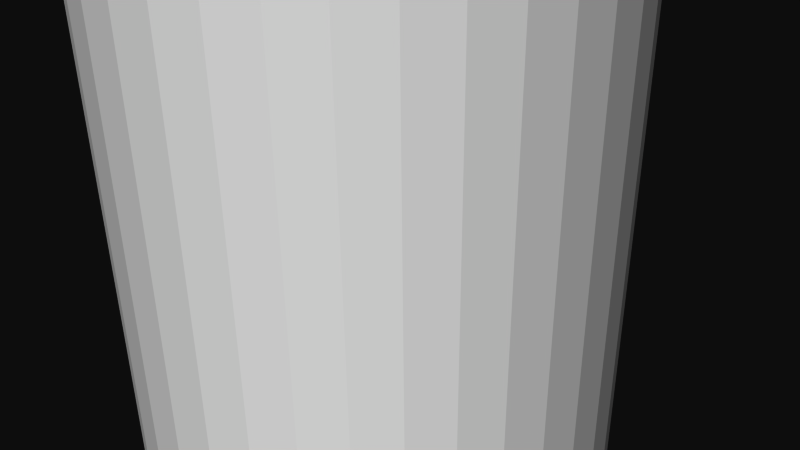 # Source: 12297.blend  (saved by Blender 2.72.0; exported with 4.5.12 LTS)
import bpy
from mathutils import Matrix  # noqa: F401  (used for matrix-valued properties, if any)

bpy.ops.wm.read_factory_settings(use_empty=True)
scene = bpy.context.scene
scene.name = 'Scene'

# ---- collections
col_collection_1 = bpy.data.collections.new('Collection 1'); scene.collection.children.link(col_collection_1)

# ---- materials (node trees are filled in below, after node groups)
mat_material = bpy.data.materials.new('Material')
mat_material.alpha_threshold = 0.0
mat_material.use_transparent_shadow = False
mat_material.diffuse_color = (1.0, 1.0, 1.0, 1.0)
mat_material.specular_color = (0.902, 0.902, 0.902)
mat_material.roughness = 0.5

# ---- material node trees

# ---- world
world_world = bpy.data.worlds.new('World'); scene.world = world_world
world_world.color = (0.05088, 0.05088, 0.05088)
world_world.use_sun_shadow = False
world_world.sun_shadow_jitter_overblur = 0.0
world_world.cycles.sampling_method = 'MANUAL'
world_world.cycles.sample_map_resolution = 256

# ---- cameras
cam_camera = bpy.data.cameras.new('Camera')
cam_camera.clip_end = 100.0
cam_camera.lens = 35.0
cam_camera.sensor_width = 32.0
cam_camera.sensor_height = 18.0
cam_camera.ortho_scale = 7.314
cam_camera.dof.focus_distance = 0.0
cam_camera.dof.aperture_fstop = 128.0

# ---- meshes
me_rob_12297 = bpy.data.meshes.new('ROB-12297')
me_rob_12297.from_pydata([(0.2693, 12.7, 3.164), (-0.2693, -12.7, 3.164), (0.2693, -12.7, 3.164), (0.8, -12.7, 3.073), (0.8, 12.7, 3.073), (1.308, -12.7, 2.893), (1.308, 12.7, 2.893), (1.778, -12.7, 2.631), (1.778, 12.7, 2.631), (2.197, -12.7, 2.292), (2.197, 12.7, 2.292), (2.553, -12.7, 1.888), (2.553, 12.7, 1.888), (2.835, -12.7, 1.429), (2.835, 12.7, 1.429), (3.036, -12.7, 0.9297), (3.036, 12.7, 0.9297), (3.149, -12.7, 0.4033), (3.149, 12.7, 0.4033), (3.172, -12.7, -0.1348), (3.172, 12.7, -0.1348), (3.104, -12.7, -0.6689), (3.104, 12.7, -0.6689), (2.946, -12.7, -1.184), (2.946, 12.7, -1.184), (2.704, -12.7, -1.665), (2.704, 12.7, -1.665), (2.383, -12.7, -2.098), (2.383, 12.7, -2.098), (1.995, -12.7, -2.47), (1.995, 12.7, -2.47), (1.548, -12.7, -2.772), (1.548, 12.7, -2.772), (1.058, -12.7, -2.994), (1.058, 12.7, -2.994), (0.5366, -12.7, -3.129), (0.5366, 12.7, -3.129), (-2.384e-07, -12.7, -3.175), (-2.384e-07, 12.7, -3.175), (-0.5366, -12.7, -3.129), (-0.5366, 12.7, -3.129), (-1.058, -12.7, -2.994), (-1.058, 12.7, -2.994), (-1.548, -12.7, -2.772), (-1.548, 12.7, -2.772), (-1.995, -12.7, -2.47), (-1.995, 12.7, -2.47), (-2.383, -12.7, -2.098), (-2.383, 12.7, -2.098), (-2.704, -12.7, -1.665), (-2.704, 12.7, -1.665), (-2.946, -12.7, -1.184), (-2.946, 12.7, -1.184), (-3.104, -12.7, -0.6689), (-3.104, 12.7, -0.6689), (-3.172, -12.7, -0.1348), (-3.172, 12.7, -0.1348), (-3.149, -12.7, 0.4033), (-3.149, 12.7, 0.4033), (-3.036, -12.7, 0.9297), (-3.036, 12.7, 0.9297), (-2.835, -12.7, 1.429), (-2.835, 12.7, 1.429), (-2.553, -12.7, 1.888), (-2.553, 12.7, 1.888), (-2.197, -12.7, 2.292), (-2.197, 12.7, 2.292), (-1.778, -12.7, 2.631), (-1.778, 12.7, 2.631), (-1.308, -12.7, 2.893), (-1.308, 12.7, 2.893), (-0.8, -12.7, 3.073), (-0.8, 12.7, 3.073), (-0.2693, 12.7, 3.164), (-0.2286, 12.7, 1.333), (-1.351, 12.7, 0.0574), (-1.342, 12.7, -0.1718), (-2.384e-07, 12.7, 1.353), (0.2286, 12.7, 1.333), (0.4506, 12.7, 1.275), (-1.293, 12.7, -0.3961), (-1.208, 12.7, -0.6089), (-1.087, 12.7, -0.8043), (-0.9359, 12.7, -0.9765), (1.208, 12.7, -0.6089), (1.293, 12.7, -0.3961), (1.342, 12.7, -0.1718), (1.351, 12.7, 0.0574), (1.322, 12.7, 0.285), (1.255, 12.7, 0.5043), (1.152, 12.7, 0.7092), (-0.4506, 12.7, 1.275), (-0.6596, 12.7, 1.181), (-0.8497, 12.7, 1.052), (-1.015, 12.7, 0.8936), (-1.152, 12.7, 0.7092), (-1.255, 12.7, 0.5043), (-1.322, 12.7, 0.285), (-0.3408, 12.7, -1.309), (-0.5571, 12.7, -1.232), (-0.7574, 12.7, -1.121), (0.6596, 12.7, 1.181), (0.8497, 12.7, 1.052), (1.015, 12.7, 0.8936), (-0.1147, 12.7, -1.348), (0.1147, 12.7, -1.348), (0.3408, 12.7, -1.309), (0.5571, 12.7, -1.232), (0.7574, 12.7, -1.121), (0.9359, 12.7, -0.9765), (1.087, 12.7, -0.8043), (1.087, -12.7, -0.8043), (0.9359, -12.7, -0.9765), (0.7574, -12.7, -1.121), (0.5571, -12.7, -1.232), (0.3408, -12.7, -1.309), (1.208, -12.7, -0.6089), (1.293, -12.7, -0.3961), (1.342, -12.7, -0.1718), (1.351, -12.7, 0.0574), (1.322, -12.7, 0.285), (1.255, -12.7, 0.5043), (1.152, -12.7, 0.7092), (1.015, -12.7, 0.8936), (0.8497, -12.7, 1.052), (0.6596, -12.7, 1.181), (0.4506, -12.7, 1.275), (0.2286, -12.7, 1.333), (-2.384e-07, -12.7, 1.353), (0.1147, -12.7, -1.348), (-0.1147, -12.7, -1.348), (-0.3408, -12.7, -1.309), (-0.5571, -12.7, -1.232), (-0.7574, -12.7, -1.121), (-0.9359, -12.7, -0.9765), (-1.087, -12.7, -0.8043), (-1.208, -12.7, -0.6089), (-1.293, -12.7, -0.3961), (-1.342, -12.7, -0.1718), (-1.351, -12.7, 0.0574), (-1.322, -12.7, 0.285), (-1.255, -12.7, 0.5043), (-1.152, -12.7, 0.7092), (-1.015, -12.7, 0.8936), (-0.8497, -12.7, 1.052), (-0.6596, -12.7, 1.181), (-0.4506, -12.7, 1.275), (-0.2286, -12.7, 1.333)], [], [(107, 114, 113, 108), (17, 18, 16, 15), (81, 136, 135, 82), (23, 24, 22, 21), (85, 117, 118, 86), (9, 10, 8, 7), (93, 144, 143, 94), (41, 42, 40, 39), (78, 127, 128, 77), (63, 64, 62, 61), (21, 22, 20, 19), (1, 2, 0, 73), (71, 72, 70, 69), (29, 30, 28, 27), (27, 28, 26, 25), (35, 36, 34, 33), (102, 124, 125, 101), (11, 12, 10, 9), (90, 122, 123, 103), (53, 54, 52, 51), (19, 20, 18, 17), (87, 119, 120, 88), (33, 34, 32, 31), (88, 120, 121, 89), (49, 50, 48, 47), (99, 132, 131, 98), (59, 60, 58, 57), (86, 118, 119, 87), (51, 52, 50, 49), (100, 133, 132, 99), (55, 56, 54, 53), (91, 92, 66, 68, 70), (84, 116, 117, 85), (69, 70, 68, 67), (76, 138, 137, 80), (94, 143, 142, 95), (67, 68, 66, 65), (109, 112, 111, 110), (124, 123, 11, 9, 125), (79, 126, 127, 78), (96, 141, 140, 97), (110, 111, 116, 84), (1, 73, 72, 71), (80, 137, 136, 81), (74, 147, 146, 91), (75, 139, 138, 76), (128, 127, 126, 125, 9, 7, 5, 3, 2, 1, 71, 69, 67, 65, 63, 61, 59, 57, 55, 53, 51, 49, 47, 45, 43, 41, 39, 37, 35, 33, 31, 29, 27, 25, 23, 21, 19, 17, 15, 13, 11, 123, 122, 121, 120, 119, 118, 117, 116, 111, 112, 113, 114, 115, 129, 130, 131, 132, 133, 134, 135, 136, 137, 138, 139, 140, 141, 142, 143, 144, 145, 146, 147), (15, 16, 14, 13), (13, 14, 12, 11), (31, 32, 30, 29), (77, 74, 91, 70, 72, 73, 0, 4, 6, 8, 10, 12, 14, 16, 18, 20, 22, 24, 26, 28, 30, 32, 34, 36, 38, 40, 42, 44, 46, 48, 50, 52, 54, 56, 58, 60, 62, 64, 66, 92, 93, 94, 95, 96, 97, 75, 76, 80, 81, 82, 83, 100, 99, 98, 104, 105, 106, 107, 108, 109, 110, 84, 85, 86, 87, 88, 89, 90, 103, 102, 101, 79, 78), (25, 26, 24, 23), (97, 140, 139, 75), (82, 135, 134, 83), (89, 121, 122, 90), (98, 131, 130, 104), (43, 44, 42, 41), (95, 142, 141, 96), (7, 8, 6, 5), (61, 62, 60, 59), (101, 125, 126, 79), (83, 134, 133, 100), (45, 46, 44, 43), (65, 66, 64, 63), (5, 6, 4, 3), (39, 40, 38, 37), (91, 146, 145, 92), (57, 58, 56, 55), (104, 130, 129, 105), (103, 123, 124, 102), (92, 145, 144, 93), (108, 113, 112, 109), (47, 48, 46, 45), (105, 129, 115, 106), (37, 38, 36, 35), (3, 4, 0, 2), (106, 115, 114, 107), (147, 74, 77, 128)])
me_rob_12297.materials.append(mat_material)
me_rob_12297.use_remesh_preserve_volume = False
me_rob_12297.use_remesh_preserve_attributes = False
me_rob_12297.use_mirror_vertex_groups = False
me_rob_12297.update()

# ---- objects
ob_rob_12297 = bpy.data.objects.new('ROB-12297', me_rob_12297)
ob_camera = bpy.data.objects.new('Camera', cam_camera)

# ---- transforms, parenting, visibility, modifiers, constraints
ob_rob_12297.location = (0.0, 0.0, 0.0)
ob_rob_12297.rotation_euler = (1.571, -0.0, 0.0)
ob_rob_12297.lineart.crease_threshold = 0.0
ob_camera.location = (7.481, -6.508, 5.344)
ob_camera.rotation_euler = (1.109, 0.01082, 0.8149)
ob_camera.lock_rotations_4d = False
ob_camera.empty_display_type = 'ARROWS'
ob_camera.color = (0.0, 0.0, 0.0, 0.0)
ob_camera.display_type = 'WIRE'
ob_camera.lineart.crease_threshold = 0.0

# ---- collection membership
col_collection_1.objects.link(ob_rob_12297)
col_collection_1.objects.link(ob_camera)

# ---- scene / render settings (as saved in the file)
scene.camera = ob_camera
scene.frame_start = 1; scene.frame_end = 250; scene.frame_set(1)
scene.render.engine = 'BLENDER_EEVEE_NEXT'
scene.render.resolution_percentage = 50
scene.render.dither_intensity = 0.0
scene.cycles.use_denoising = False
scene.cycles.samples = 10
scene.cycles.sampling_pattern = 'TABULATED_SOBOL'
scene.cycles.light_sampling_threshold = 0.0
scene.cycles.use_adaptive_sampling = False
scene.cycles.use_light_tree = False
scene.cycles.blur_glossy = 0.0
scene.cycles.pixel_filter_type = 'GAUSSIAN'
scene.cycles.sample_clamp_indirect = 0.0
scene.view_settings.view_transform = 'Raw'
bpy.context.view_layer.update()

# ---- added for rendering (the .blend has no usable light): sun
light_auto_sun = bpy.data.lights.new('AutoSun', 'SUN')
light_auto_sun.energy = 3.0
light_auto_sun.angle = 0.0523599
ob_auto_sun = bpy.data.objects.new('AutoSun', light_auto_sun)
scene.collection.objects.link(ob_auto_sun)
ob_auto_sun.rotation_euler = (0.872665, 0.174533, 0.523599)
bpy.context.view_layer.update()
